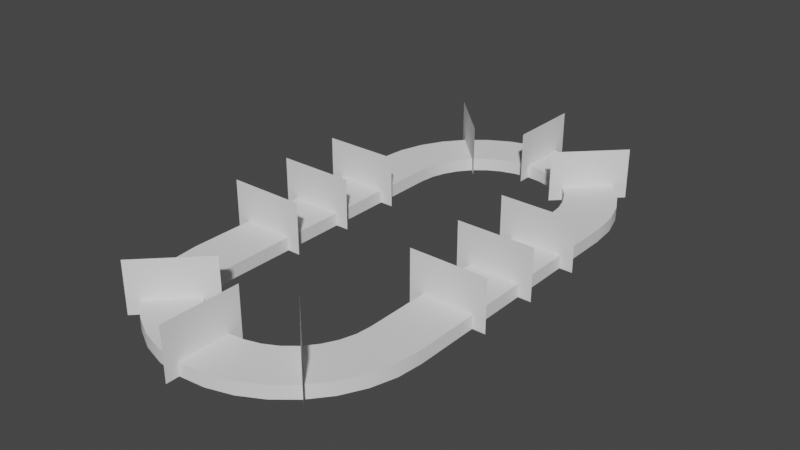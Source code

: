 # Source: track.blend  (saved by Blender 2.80.75; exported with 4.5.12 LTS)
import bpy
from mathutils import Matrix  # noqa: F401  (used for matrix-valued properties, if any)

bpy.ops.wm.read_factory_settings(use_empty=True)
scene = bpy.context.scene
scene.name = 'Scene'

# ---- collections
col_track = bpy.data.collections.new('Track'); scene.collection.children.link(col_track)
col_checkpoints = bpy.data.collections.new('Checkpoints'); scene.collection.children.link(col_checkpoints)
col_key_checkpoints = bpy.data.collections.new('Key Checkpoints'); scene.collection.children.link(col_key_checkpoints)
col_collection_4 = bpy.data.collections.new('Collection 4'); scene.collection.children.link(col_collection_4)

# ---- world
world_world = bpy.data.worlds.new('World'); scene.world = world_world
world_world.use_nodes = True; world_world.node_tree.nodes.clear()
_N = world_world.node_tree.nodes; _L = world_world.node_tree.links
n0 = _N.new('ShaderNodeOutputWorld'); n0.name = 'World Output'; n0.location = (300, 300)
n1 = _N.new('ShaderNodeBackground'); n1.name = 'Background'; n1.location = (10, 300)
n1.inputs[0].default_value = (0.05088, 0.05088, 0.05088, 1.0)
_L.new(n1.outputs[0], n0.inputs[0])
n0.is_active_output = True
world_world.color = (0.05088, 0.05088, 0.05088)
world_world.use_sun_shadow = False
world_world.sun_shadow_jitter_overblur = 0.0

# ---- meshes
me_circle = bpy.data.meshes.new('Circle')
me_circle.from_pydata([(-1.0, -1.0, 0.0), (-0.9808, -1.195, 0.0), (-0.9239, -1.383, 0.0), (-0.8315, -1.556, 0.0), (-0.7071, -1.707, 0.0), (-0.5556, -1.831, 0.0), (-0.3827, -1.924, 0.0), (-0.1951, -1.981, 0.0), (3.258e-07, -2.0, 0.0), (0.1951, -1.981, 0.0), (0.3827, -1.924, 0.0), (0.5556, -1.831, 0.0), (0.7071, -1.707, 0.0), (0.8315, -1.556, 0.0), (0.9239, -1.383, 0.0), (0.9808, -1.195, 0.0), (1.0, -1.0, 0.0), (1.567e-07, -1.604, 0.0), (-0.1178, -1.592, 0.0), (-0.2311, -1.558, 0.0), (-0.3355, -1.502, 0.0), (-0.427, -1.427, 0.0), (-0.5021, -1.335, 0.0), (-0.5579, -1.231, 0.0), (-0.5923, -1.118, 0.0), (-0.6039, -1.0, 0.0), (0.1178, -1.592, 0.0), (0.2311, -1.558, 0.0), (0.3355, -1.502, 0.0), (0.427, -1.427, 0.0), (0.5021, -1.335, 0.0), (0.5579, -1.231, 0.0), (0.5923, -1.118, 0.0), (0.6039, -1.0, 0.0), (0.0, 2.0, 0.0), (-0.1951, 1.981, 0.0), (-0.3827, 1.924, 0.0), (-0.5556, 1.831, 0.0), (-0.7071, 1.707, 0.0), (-0.8315, 1.556, 0.0), (-0.9239, 1.383, 0.0), (-0.9808, 1.195, 0.0), (-1.0, 1.0, 0.0), (1.0, 1.0, 0.0), (0.9808, 1.195, 0.0), (0.9239, 1.383, 0.0), (0.8315, 1.556, 0.0), (0.7071, 1.707, 0.0), (0.5556, 1.831, 0.0), (0.3827, 1.924, 0.0), (0.1951, 1.981, 0.0), (-0.6039, 1.0, 0.0), (-0.5923, 1.118, 0.0), (-0.5579, 1.231, 0.0), (-0.5021, 1.335, 0.0), (-0.427, 1.427, 0.0), (-0.3355, 1.502, 0.0), (-0.2311, 1.558, 0.0), (-0.1178, 1.592, 0.0), (-4.008e-08, 1.604, 0.0), (0.6039, 1.0, 0.0), (0.5923, 1.118, 0.0), (0.5579, 1.231, 0.0), (0.5021, 1.335, 0.0), (0.427, 1.427, 0.0), (0.3355, 1.502, 0.0), (0.2311, 1.558, 0.0), (0.1178, 1.592, 0.0)], [], [(2, 1, 24, 23), (16, 15, 32, 33), (3, 2, 23, 22), (4, 3, 22, 21), (5, 4, 21, 20), (6, 5, 20, 19), (7, 6, 19, 18), (8, 7, 18, 17), (42, 51, 25, 0), (9, 8, 17, 26), (43, 16, 33, 60), (10, 9, 26, 27), (11, 10, 27, 28), (12, 11, 28, 29), (13, 12, 29, 30), (14, 13, 30, 31), (1, 0, 25, 24), (15, 14, 31, 32), (44, 43, 60, 61), (45, 44, 61, 62), (46, 45, 62, 63), (35, 34, 59, 58), (47, 46, 63, 64), (36, 35, 58, 57), (48, 47, 64, 65), (37, 36, 57, 56), (49, 48, 65, 66), (38, 37, 56, 55), (50, 49, 66, 67), (39, 38, 55, 54), (34, 50, 67, 59), (40, 39, 54, 53), (41, 40, 53, 52), (42, 41, 52, 51)])
me_circle.polygons.foreach_set('use_smooth', [True] * 34)
_uv = me_circle.uv_layers.new(name='UVMap')
_uv.uv.foreach_set('vector', [0.0, 0.0, 0.0, 0.0, 0.0, 0.0, 0.0, 0.0, 0.0, 0.0, 0.0, 0.0, 0.0, 0.0, 0.0, 0.0, 0.0, 0.0, 0.0, 0.0, 0.0, 0.0, 0.0, 0.0, 0.0, 0.0, 0.0, 0.0, 0.0, 0.0, 0.0, 0.0, 0.0, 0.0, 0.0, 0.0, 0.0, 0.0, 0.0, 0.0, 0.0, 0.0, 0.0, 0.0, 0.0, 0.0, 0.0, 0.0, 0.0, 0.0, 0.0, 0.0, 0.0, 0.0, 0.0, 0.0, 0.0, 0.0, 0.0, 0.0, 0.0, 0.0, 0.0, 0.0, 0.0, 0.0, 0.0, 0.0, 0.0, 0.0, 0.0, 0.0, 0.0, 0.0, 0.0, 0.0, 0.0, 0.0, 0.0, 0.0, 0.0, 0.0, 0.0, 0.0, 0.0, 0.0, 0.0, 0.0, 0.0, 0.0, 0.0, 0.0, 0.0, 0.0, 0.0, 0.0, 0.0, 0.0, 0.0, 0.0, 0.0, 0.0, 0.0, 0.0, 0.0, 0.0, 0.0, 0.0, 0.0, 0.0, 0.0, 0.0, 0.0, 0.0, 0.0, 0.0, 0.0, 0.0, 0.0, 0.0, 0.0, 0.0, 0.0, 0.0, 0.0, 0.0, 0.0, 0.0, 0.0, 0.0, 0.0, 0.0, 0.0, 0.0, 0.0, 0.0, 0.0, 0.0, 0.0, 0.0, 0.0, 0.0, 0.0, 0.0, 0.0, 0.0, 0.0, 0.0, 0.0, 0.0, 0.0, 0.0, 0.0, 0.0, 0.0, 0.0, 0.0, 0.0, 0.0, 0.0, 0.0, 0.0, 0.0, 0.0, 0.0, 0.0, 0.0, 0.0, 0.0, 0.0, 0.0, 0.0, 0.0, 0.0, 0.0, 0.0, 0.0, 0.0, 0.0, 0.0, 0.0, 0.0, 0.0, 0.0, 0.0, 0.0, 0.0, 0.0, 0.0, 0.0, 0.0, 0.0, 0.0, 0.0, 0.0, 0.0, 0.0, 0.0, 0.0, 0.0, 0.0, 0.0, 0.0, 0.0, 0.0, 0.0, 0.0, 0.0, 0.0, 0.0, 0.0, 0.0, 0.0, 0.0, 0.0, 0.0, 0.0, 0.0, 0.0, 0.0, 0.0, 0.0, 0.0, 0.0, 0.0, 0.0, 0.0, 0.0, 0.0, 0.0, 0.0, 0.0, 0.0, 0.0, 0.0, 0.0, 0.0, 0.0, 0.0, 0.0, 0.0, 0.0, 0.0, 0.0, 0.0, 0.0, 0.0, 0.0, 0.0, 0.0, 0.0, 0.0, 0.0, 0.0, 0.0, 0.0, 0.0, 0.0, 0.0, 0.0, 0.0, 0.0, 0.0, 0.0, 0.0, 0.0, 0.0, 0.0, 0.0, 0.0, 0.0, 0.0])
me_circle.use_remesh_preserve_volume = False
me_circle.use_remesh_preserve_attributes = False
me_circle.use_mirror_vertex_groups = False
me_circle.update()
me_plane_001 = bpy.data.meshes.new('Plane.001')
me_plane_001.from_pydata([(-1.0, -0.6667, 2.517e-08), (1.0, -0.6667, 2.517e-08), (-1.0, 0.6667, -2.517e-08), (1.0, 0.6667, -2.517e-08)], [], [(0, 1, 3, 2)])
_uv = me_plane_001.uv_layers.new(name='UVMap')
_uv.uv.foreach_set('vector', [0.0, 0.0, 1.0, 0.0, 1.0, 1.0, 0.0, 1.0])
me_plane_001.use_remesh_preserve_volume = False
me_plane_001.use_remesh_preserve_attributes = False
me_plane_001.use_mirror_vertex_groups = False
me_plane_001.update()

# ---- objects
ob_circle = bpy.data.objects.new('Circle', me_circle)
ob_checkpoint_001 = bpy.data.objects.new('checkpoint.001', me_plane_001)
ob_checkpoint_000 = bpy.data.objects.new('checkpoint.000', me_plane_001)
ob_checkpoint_002 = bpy.data.objects.new('checkpoint.002', me_plane_001)
ob_checkpoint_003 = bpy.data.objects.new('checkpoint.003', me_plane_001)
ob_checkpoint_004 = bpy.data.objects.new('checkpoint.004', me_plane_001)
ob_checkpoint_005 = bpy.data.objects.new('checkpoint.005', me_plane_001)
ob_checkpoint_006 = bpy.data.objects.new('checkpoint.006', me_plane_001)
ob_checkpoint_007 = bpy.data.objects.new('checkpoint.007', me_plane_001)
ob_0 = bpy.data.objects.new('0', me_plane_001)
ob_1 = bpy.data.objects.new('1', me_plane_001)
ob_2 = bpy.data.objects.new('2', me_plane_001)
ob_3 = bpy.data.objects.new('3', me_plane_001)

# ---- transforms, parenting, visibility, modifiers, constraints
ob_circle.location = (0.0, 0.0, 0.0)
ob_circle.lineart.crease_threshold = 0.0
_m = ob_circle.modifiers.new('Solidify', 'SOLIDIFY')
_m.thickness = -0.1
_m.nonmanifold_thickness_mode = 'FIXED'
_m.nonmanifold_merge_threshold = 0.0003
_m = ob_circle.modifiers.new('EdgeSplit', 'EDGE_SPLIT')
ob_checkpoint_001.location = (-0.8, 0.5, 0.1)
ob_checkpoint_001.rotation_euler = (1.571, -0.0, 0.0)
ob_checkpoint_001.scale = (0.3, 0.3, 0.3)
ob_checkpoint_001.lineart.crease_threshold = 0.0
ob_checkpoint_000.location = (-0.5772, 1.573, 0.1)
ob_checkpoint_000.rotation_euler = (1.571, -0.0, -0.7854)
ob_checkpoint_000.scale = (0.3, 0.3, 0.3)
ob_checkpoint_000.lineart.crease_threshold = 0.0
ob_checkpoint_002.location = (0.572, 1.562, 0.1)
ob_checkpoint_002.rotation_euler = (1.571, -0.0, -2.356)
ob_checkpoint_002.scale = (0.3, 0.3, 0.3)
ob_checkpoint_002.lineart.crease_threshold = 0.0
ob_checkpoint_003.location = (0.8, 0.5, 0.1)
ob_checkpoint_003.rotation_euler = (1.571, -0.0, -3.142)
ob_checkpoint_003.scale = (0.3, 0.3, 0.3)
ob_checkpoint_003.lineart.crease_threshold = 0.0
ob_checkpoint_004.location = (0.8, -0.5, 0.1)
ob_checkpoint_004.rotation_euler = (1.571, -0.0, -3.142)
ob_checkpoint_004.scale = (0.3, 0.3, 0.3)
ob_checkpoint_004.lineart.crease_threshold = 0.0
ob_checkpoint_005.location = (0.5703, -1.561, 0.1)
ob_checkpoint_005.rotation_euler = (1.571, 0.0, -3.927)
ob_checkpoint_005.scale = (0.3, 0.3, 0.3)
ob_checkpoint_005.lineart.crease_threshold = 0.0
ob_checkpoint_006.location = (-0.5618, -1.556, 0.1)
ob_checkpoint_006.rotation_euler = (1.571, -0.0, -5.498)
ob_checkpoint_006.scale = (0.3, 0.3, 0.3)
ob_checkpoint_006.lineart.crease_threshold = 0.0
ob_checkpoint_007.location = (-0.8, -0.5, 0.1)
ob_checkpoint_007.rotation_euler = (1.571, -0.0, -3.142)
ob_checkpoint_007.scale = (0.3, 0.3, 0.3)
ob_checkpoint_007.lineart.crease_threshold = 0.0
ob_0.location = (-0.8, 0.0, 0.1)
ob_0.rotation_euler = (1.571, -0.0, 0.0)
ob_0.scale = (0.3, 0.3, 0.3)
ob_0.lineart.crease_threshold = 0.0
ob_1.location = (0.0, 1.8, 0.1)
ob_1.rotation_euler = (1.571, -0.0, 1.571)
ob_1.scale = (0.3, 0.3, 0.3)
ob_1.display_type = 'SOLID'
ob_1.lineart.crease_threshold = 0.0
ob_2.location = (0.8, 0.0, 0.1)
ob_2.rotation_euler = (1.571, -0.0, 1.192e-07)
ob_2.scale = (0.3, 0.3, 0.3)
ob_2.lineart.crease_threshold = 0.0
ob_3.location = (0.0, -1.8, 0.1)
ob_3.rotation_euler = (1.571, -0.0, 1.571)
ob_3.scale = (0.3, 0.3, 0.3)
ob_3.lineart.crease_threshold = 0.0

# ---- collection membership
col_track.objects.link(ob_circle)
col_checkpoints.objects.link(ob_checkpoint_001)
col_checkpoints.objects.link(ob_checkpoint_000)
col_checkpoints.objects.link(ob_checkpoint_002)
col_checkpoints.objects.link(ob_checkpoint_003)
col_checkpoints.objects.link(ob_checkpoint_004)
col_checkpoints.objects.link(ob_checkpoint_005)
col_checkpoints.objects.link(ob_checkpoint_006)
col_checkpoints.objects.link(ob_checkpoint_007)
col_key_checkpoints.objects.link(ob_0)
col_key_checkpoints.objects.link(ob_1)
col_key_checkpoints.objects.link(ob_2)
col_key_checkpoints.objects.link(ob_3)

# ---- scene / render settings (as saved in the file)
scene.frame_start = 1; scene.frame_end = 250; scene.frame_set(1)
scene.render.engine = 'BLENDER_EEVEE_NEXT'
scene.cycles.use_denoising = False
scene.cycles.samples = 128
scene.cycles.sampling_pattern = 'TABULATED_SOBOL'
scene.cycles.use_adaptive_sampling = False
scene.cycles.use_light_tree = False
scene.view_settings.view_transform = 'Filmic'
bpy.context.view_layer.update()

# ---- added for rendering (the .blend has no active camera and no usable light): camera, sun
cam_auto = bpy.data.cameras.new('AutoCamera')
cam_auto.lens = 50.0
cam_auto.sensor_width = 36.0
cam_auto.clip_end = 1000.0
ob_auto_camera = bpy.data.objects.new('AutoCamera', cam_auto)
scene.collection.objects.link(ob_auto_camera)
ob_auto_camera.location = (4.40236, -5.28283, 3.62189)
ob_auto_camera.rotation_euler = (1.09748, -7.21219e-08, 0.694738)
scene.camera = ob_auto_camera
light_auto_sun = bpy.data.lights.new('AutoSun', 'SUN')
light_auto_sun.energy = 3.0
light_auto_sun.angle = 0.0523599
ob_auto_sun = bpy.data.objects.new('AutoSun', light_auto_sun)
scene.collection.objects.link(ob_auto_sun)
ob_auto_sun.rotation_euler = (0.872665, 0.174533, 0.523599)
bpy.context.view_layer.update()
